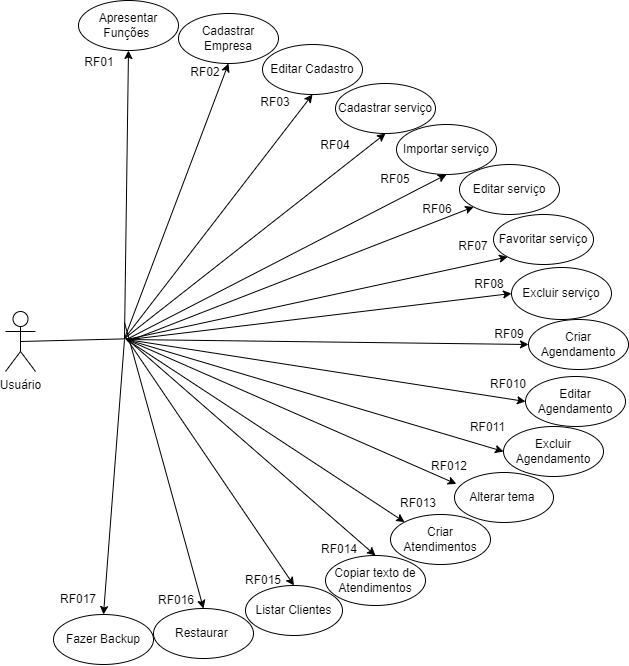

The diagram above was exported from draw.io. Its source (the exported page's mxGraphModel, read from the mxfile embedded in the PNG):
<mxGraphModel dx="2213" dy="1514" grid="0" gridSize="10" guides="1" tooltips="1" connect="1" arrows="1" fold="1" page="0" pageScale="1" pageWidth="827" pageHeight="1169" math="0" shadow="0">
  <root>
    <mxCell id="0" />
    <mxCell id="1" parent="0" />
    <mxCell id="X-8oT_EaOfEYxMCCgVK4-10" value="Apresentar Funções&amp;nbsp;" style="ellipse;whiteSpace=wrap;html=1;" parent="1" vertex="1">
      <mxGeometry x="65" y="-438" width="100" height="50" as="geometry" />
    </mxCell>
    <mxCell id="X-8oT_EaOfEYxMCCgVK4-11" value="" style="endArrow=classic;html=1;rounded=0;entryX=0.5;entryY=1;entryDx=0;entryDy=0;" parent="1" target="X-8oT_EaOfEYxMCCgVK4-10" edge="1">
      <mxGeometry width="50" height="50" relative="1" as="geometry">
        <mxPoint x="111" y="-100" as="sourcePoint" />
        <mxPoint x="450" y="400" as="targetPoint" />
      </mxGeometry>
    </mxCell>
    <mxCell id="X-8oT_EaOfEYxMCCgVK4-13" value="Cadastrar Empresa" style="ellipse;whiteSpace=wrap;html=1;" parent="1" vertex="1">
      <mxGeometry x="165" y="-425" width="100" height="50" as="geometry" />
    </mxCell>
    <mxCell id="X-8oT_EaOfEYxMCCgVK4-14" value="" style="endArrow=classic;html=1;rounded=0;entryX=0.5;entryY=1;entryDx=0;entryDy=0;" parent="1" target="X-8oT_EaOfEYxMCCgVK4-13" edge="1">
      <mxGeometry width="50" height="50" relative="1" as="geometry">
        <mxPoint x="111" y="-100" as="sourcePoint" />
        <mxPoint x="196" y="-385" as="targetPoint" />
      </mxGeometry>
    </mxCell>
    <mxCell id="X-8oT_EaOfEYxMCCgVK4-16" value="Editar Cadastro" style="ellipse;whiteSpace=wrap;html=1;" parent="1" vertex="1">
      <mxGeometry x="249" y="-394" width="100" height="50" as="geometry" />
    </mxCell>
    <mxCell id="X-8oT_EaOfEYxMCCgVK4-17" value="" style="endArrow=classic;html=1;rounded=0;entryX=0.5;entryY=1;entryDx=0;entryDy=0;" parent="1" target="X-8oT_EaOfEYxMCCgVK4-16" edge="1">
      <mxGeometry width="50" height="50" relative="1" as="geometry">
        <mxPoint x="111" y="-100" as="sourcePoint" />
        <mxPoint x="304" y="-349" as="targetPoint" />
      </mxGeometry>
    </mxCell>
    <mxCell id="thHWZOwGOMPes-7jVhVP-2" value="RF01" style="text;html=1;strokeColor=none;fillColor=none;align=center;verticalAlign=middle;whiteSpace=wrap;rounded=0;rotation=0;" parent="1" vertex="1">
      <mxGeometry x="56" y="-391" width="60" height="30" as="geometry" />
    </mxCell>
    <mxCell id="thHWZOwGOMPes-7jVhVP-4" value="RF02" style="text;html=1;strokeColor=none;fillColor=none;align=center;verticalAlign=middle;whiteSpace=wrap;rounded=0;" parent="1" vertex="1">
      <mxGeometry x="162" y="-381" width="60" height="30" as="geometry" />
    </mxCell>
    <mxCell id="thHWZOwGOMPes-7jVhVP-5" value="RF03" style="text;html=1;strokeColor=none;fillColor=none;align=center;verticalAlign=middle;whiteSpace=wrap;rounded=0;" parent="1" vertex="1">
      <mxGeometry x="232" y="-351" width="60" height="30" as="geometry" />
    </mxCell>
    <mxCell id="thHWZOwGOMPes-7jVhVP-6" value="Importar serviço" style="ellipse;whiteSpace=wrap;html=1;" parent="1" vertex="1">
      <mxGeometry x="383" y="-314" width="100" height="50" as="geometry" />
    </mxCell>
    <mxCell id="thHWZOwGOMPes-7jVhVP-9" value="Cadastrar serviço" style="ellipse;whiteSpace=wrap;html=1;" parent="1" vertex="1">
      <mxGeometry x="322" y="-355" width="100" height="50" as="geometry" />
    </mxCell>
    <mxCell id="thHWZOwGOMPes-7jVhVP-10" value="Favoritar serviço" style="ellipse;whiteSpace=wrap;html=1;" parent="1" vertex="1">
      <mxGeometry x="480" y="-224" width="100" height="50" as="geometry" />
    </mxCell>
    <mxCell id="thHWZOwGOMPes-7jVhVP-15" value="RF010" style="text;html=1;strokeColor=none;fillColor=none;align=center;verticalAlign=middle;whiteSpace=wrap;rounded=0;" parent="1" vertex="1">
      <mxGeometry x="465" y="-69" width="60" height="30" as="geometry" />
    </mxCell>
    <mxCell id="thHWZOwGOMPes-7jVhVP-16" value="RF07" style="text;html=1;strokeColor=none;fillColor=none;align=center;verticalAlign=middle;whiteSpace=wrap;rounded=0;" parent="1" vertex="1">
      <mxGeometry x="430" y="-207" width="60" height="30" as="geometry" />
    </mxCell>
    <mxCell id="thHWZOwGOMPes-7jVhVP-17" value="Editar Agendamento" style="ellipse;whiteSpace=wrap;html=1;" parent="1" vertex="1">
      <mxGeometry x="512" y="-62" width="100" height="50" as="geometry" />
    </mxCell>
    <mxCell id="thHWZOwGOMPes-7jVhVP-18" value="Excluir Agendamento" style="ellipse;whiteSpace=wrap;html=1;" parent="1" vertex="1">
      <mxGeometry x="490" y="-12" width="100" height="50" as="geometry" />
    </mxCell>
    <mxCell id="thHWZOwGOMPes-7jVhVP-21" style="edgeStyle=orthogonalEdgeStyle;rounded=0;orthogonalLoop=1;jettySize=auto;html=1;exitX=0.5;exitY=1;exitDx=0;exitDy=0;" parent="1" source="thHWZOwGOMPes-7jVhVP-17" target="thHWZOwGOMPes-7jVhVP-17" edge="1">
      <mxGeometry relative="1" as="geometry" />
    </mxCell>
    <mxCell id="thHWZOwGOMPes-7jVhVP-23" value="RF05" style="text;html=1;strokeColor=none;fillColor=none;align=center;verticalAlign=middle;whiteSpace=wrap;rounded=0;" parent="1" vertex="1">
      <mxGeometry x="352" y="-274" width="60" height="30" as="geometry" />
    </mxCell>
    <mxCell id="thHWZOwGOMPes-7jVhVP-24" value="RF09" style="text;html=1;strokeColor=none;fillColor=none;align=center;verticalAlign=middle;whiteSpace=wrap;rounded=0;" parent="1" vertex="1">
      <mxGeometry x="466" y="-119" width="60" height="30" as="geometry" />
    </mxCell>
    <mxCell id="thHWZOwGOMPes-7jVhVP-25" value="RF06" style="text;html=1;strokeColor=none;fillColor=none;align=center;verticalAlign=middle;whiteSpace=wrap;rounded=0;" parent="1" vertex="1">
      <mxGeometry x="394" y="-244" width="60" height="30" as="geometry" />
    </mxCell>
    <mxCell id="thHWZOwGOMPes-7jVhVP-28" value="Criar Agendamento" style="ellipse;whiteSpace=wrap;html=1;" parent="1" vertex="1">
      <mxGeometry x="515" y="-119" width="100" height="50" as="geometry" />
    </mxCell>
    <mxCell id="thHWZOwGOMPes-7jVhVP-30" value="" style="endArrow=classic;html=1;rounded=0;entryX=0.5;entryY=1;entryDx=0;entryDy=0;" parent="1" target="thHWZOwGOMPes-7jVhVP-9" edge="1">
      <mxGeometry width="50" height="50" relative="1" as="geometry">
        <mxPoint x="111" y="-100" as="sourcePoint" />
        <mxPoint x="573" y="385" as="targetPoint" />
      </mxGeometry>
    </mxCell>
    <mxCell id="thHWZOwGOMPes-7jVhVP-32" value="Editar serviço" style="ellipse;whiteSpace=wrap;html=1;" parent="1" vertex="1">
      <mxGeometry x="446" y="-274" width="100" height="50" as="geometry" />
    </mxCell>
    <mxCell id="thHWZOwGOMPes-7jVhVP-34" value="RF04" style="text;html=1;strokeColor=none;fillColor=none;align=center;verticalAlign=middle;whiteSpace=wrap;rounded=0;" parent="1" vertex="1">
      <mxGeometry x="292" y="-308" width="60" height="30" as="geometry" />
    </mxCell>
    <mxCell id="thHWZOwGOMPes-7jVhVP-36" value="RF08" style="text;html=1;strokeColor=none;fillColor=none;align=center;verticalAlign=middle;whiteSpace=wrap;rounded=0;" parent="1" vertex="1">
      <mxGeometry x="445.5" y="-169" width="60" height="30" as="geometry" />
    </mxCell>
    <mxCell id="E0utYyf1R4njcpcIg9Xy-2" value="RF011" style="text;html=1;strokeColor=none;fillColor=none;align=center;verticalAlign=middle;whiteSpace=wrap;rounded=0;rotation=0;" parent="1" vertex="1">
      <mxGeometry x="444.5" y="-25" width="61" height="28" as="geometry" />
    </mxCell>
    <mxCell id="E0utYyf1R4njcpcIg9Xy-3" value="RF012" style="text;html=1;strokeColor=none;fillColor=none;align=center;verticalAlign=middle;whiteSpace=wrap;rounded=0;" parent="1" vertex="1">
      <mxGeometry x="406" y="13" width="60" height="30" as="geometry" />
    </mxCell>
    <mxCell id="E0utYyf1R4njcpcIg9Xy-7" value="Alterar tema&amp;nbsp;" style="ellipse;whiteSpace=wrap;html=1;" parent="1" vertex="1">
      <mxGeometry x="441" y="34" width="99" height="50" as="geometry" />
    </mxCell>
    <mxCell id="E0utYyf1R4njcpcIg9Xy-22" value="Excluir serviço" style="ellipse;whiteSpace=wrap;html=1;" parent="1" vertex="1">
      <mxGeometry x="498" y="-171" width="100" height="52" as="geometry" />
    </mxCell>
    <mxCell id="nUZktqDzRrKbtXMQFBow-1" style="edgeStyle=orthogonalEdgeStyle;rounded=0;orthogonalLoop=1;jettySize=auto;html=1;exitX=0.5;exitY=1;exitDx=0;exitDy=0;" parent="1" source="thHWZOwGOMPes-7jVhVP-24" target="thHWZOwGOMPes-7jVhVP-24" edge="1">
      <mxGeometry relative="1" as="geometry" />
    </mxCell>
    <mxCell id="rkjg1g7wxD6FBHxdWADk-3" value="RF013" style="text;html=1;strokeColor=none;fillColor=none;align=center;verticalAlign=middle;whiteSpace=wrap;rounded=0;" parent="1" vertex="1">
      <mxGeometry x="375" y="50" width="60" height="30" as="geometry" />
    </mxCell>
    <mxCell id="rkjg1g7wxD6FBHxdWADk-4" value="Criar Atendimentos" style="ellipse;whiteSpace=wrap;html=1;" parent="1" vertex="1">
      <mxGeometry x="377" y="76" width="100" height="50" as="geometry" />
    </mxCell>
    <mxCell id="rkjg1g7wxD6FBHxdWADk-7" value="RF014" style="text;html=1;strokeColor=none;fillColor=none;align=center;verticalAlign=middle;whiteSpace=wrap;rounded=0;" parent="1" vertex="1">
      <mxGeometry x="296" y="96" width="60" height="30" as="geometry" />
    </mxCell>
    <mxCell id="xIer2-Y8D0Wpkxu5EaJa-1" value="Copiar texto de Atendimentos" style="ellipse;whiteSpace=wrap;html=1;rotation=0;" parent="1" vertex="1">
      <mxGeometry x="312" y="117" width="100" height="50" as="geometry" />
    </mxCell>
    <mxCell id="xIer2-Y8D0Wpkxu5EaJa-5" value="RF015" style="text;html=1;strokeColor=none;fillColor=none;align=center;verticalAlign=middle;whiteSpace=wrap;rounded=0;" parent="1" vertex="1">
      <mxGeometry x="220" y="127" width="60" height="30" as="geometry" />
    </mxCell>
    <mxCell id="xIer2-Y8D0Wpkxu5EaJa-6" value="Listar Clientes" style="ellipse;whiteSpace=wrap;html=1;" parent="1" vertex="1">
      <mxGeometry x="232" y="147" width="97" height="50" as="geometry" />
    </mxCell>
    <mxCell id="xIer2-Y8D0Wpkxu5EaJa-8" value="RF016" style="text;html=1;strokeColor=none;fillColor=none;align=center;verticalAlign=middle;whiteSpace=wrap;rounded=0;" parent="1" vertex="1">
      <mxGeometry x="133" y="147" width="60" height="30" as="geometry" />
    </mxCell>
    <mxCell id="xIer2-Y8D0Wpkxu5EaJa-9" value="RF017" style="text;html=1;strokeColor=none;fillColor=none;align=center;verticalAlign=middle;whiteSpace=wrap;rounded=0;" parent="1" vertex="1">
      <mxGeometry x="35" y="146" width="60" height="30" as="geometry" />
    </mxCell>
    <mxCell id="xIer2-Y8D0Wpkxu5EaJa-10" value="Restaurar&amp;nbsp;" style="ellipse;whiteSpace=wrap;html=1;" parent="1" vertex="1">
      <mxGeometry x="140" y="170" width="100" height="50" as="geometry" />
    </mxCell>
    <mxCell id="E0utYyf1R4njcpcIg9Xy-13" value="Usuário" style="shape=umlActor;verticalLabelPosition=bottom;verticalAlign=top;html=1;outlineConnect=0;" parent="1" vertex="1">
      <mxGeometry x="-8" y="-127" width="30" height="60" as="geometry" />
    </mxCell>
    <mxCell id="xIer2-Y8D0Wpkxu5EaJa-17" value="" style="endArrow=classic;html=1;rounded=0;entryX=0.5;entryY=1;entryDx=0;entryDy=0;" parent="1" target="thHWZOwGOMPes-7jVhVP-6" edge="1">
      <mxGeometry width="50" height="50" relative="1" as="geometry">
        <mxPoint x="113" y="-99" as="sourcePoint" />
        <mxPoint x="271" y="-209" as="targetPoint" />
      </mxGeometry>
    </mxCell>
    <mxCell id="xIer2-Y8D0Wpkxu5EaJa-19" value="" style="endArrow=classic;html=1;rounded=0;entryX=0;entryY=1;entryDx=0;entryDy=0;" parent="1" target="thHWZOwGOMPes-7jVhVP-10" edge="1">
      <mxGeometry width="50" height="50" relative="1" as="geometry">
        <mxPoint x="113" y="-99" as="sourcePoint" />
        <mxPoint x="502" y="-202" as="targetPoint" />
      </mxGeometry>
    </mxCell>
    <mxCell id="xIer2-Y8D0Wpkxu5EaJa-20" value="" style="endArrow=classic;html=1;rounded=0;entryX=0.5;entryY=0;entryDx=0;entryDy=0;" parent="1" target="xIer2-Y8D0Wpkxu5EaJa-1" edge="1">
      <mxGeometry width="50" height="50" relative="1" as="geometry">
        <mxPoint x="114" y="-99" as="sourcePoint" />
        <mxPoint x="28" y="-166" as="targetPoint" />
      </mxGeometry>
    </mxCell>
    <mxCell id="xIer2-Y8D0Wpkxu5EaJa-22" value="" style="endArrow=classic;html=1;rounded=0;entryX=0;entryY=0;entryDx=0;entryDy=0;" parent="1" target="rkjg1g7wxD6FBHxdWADk-4" edge="1">
      <mxGeometry width="50" height="50" relative="1" as="geometry">
        <mxPoint x="113" y="-99" as="sourcePoint" />
        <mxPoint x="235" y="91" as="targetPoint" />
      </mxGeometry>
    </mxCell>
    <mxCell id="xIer2-Y8D0Wpkxu5EaJa-24" value="" style="endArrow=classic;html=1;rounded=0;entryX=0.019;entryY=0.229;entryDx=0;entryDy=0;entryPerimeter=0;" parent="1" target="E0utYyf1R4njcpcIg9Xy-7" edge="1">
      <mxGeometry width="50" height="50" relative="1" as="geometry">
        <mxPoint x="113" y="-99" as="sourcePoint" />
        <mxPoint x="47" y="-261" as="targetPoint" />
      </mxGeometry>
    </mxCell>
    <mxCell id="xIer2-Y8D0Wpkxu5EaJa-25" value="" style="endArrow=classic;html=1;rounded=0;entryX=0;entryY=0.5;entryDx=0;entryDy=0;" parent="1" target="thHWZOwGOMPes-7jVhVP-18" edge="1">
      <mxGeometry width="50" height="50" relative="1" as="geometry">
        <mxPoint x="113" y="-99" as="sourcePoint" />
        <mxPoint x="57" y="-251" as="targetPoint" />
      </mxGeometry>
    </mxCell>
    <mxCell id="xIer2-Y8D0Wpkxu5EaJa-26" value="" style="endArrow=classic;html=1;rounded=0;entryX=0;entryY=0.5;entryDx=0;entryDy=0;" parent="1" target="thHWZOwGOMPes-7jVhVP-17" edge="1">
      <mxGeometry width="50" height="50" relative="1" as="geometry">
        <mxPoint x="113" y="-99" as="sourcePoint" />
        <mxPoint x="67" y="-241" as="targetPoint" />
      </mxGeometry>
    </mxCell>
    <mxCell id="xIer2-Y8D0Wpkxu5EaJa-27" value="" style="endArrow=classic;html=1;rounded=0;entryX=0;entryY=0.5;entryDx=0;entryDy=0;" parent="1" target="thHWZOwGOMPes-7jVhVP-28" edge="1">
      <mxGeometry width="50" height="50" relative="1" as="geometry">
        <mxPoint x="113" y="-99" as="sourcePoint" />
        <mxPoint x="77" y="-231" as="targetPoint" />
      </mxGeometry>
    </mxCell>
    <mxCell id="xIer2-Y8D0Wpkxu5EaJa-28" value="" style="endArrow=classic;html=1;rounded=0;entryX=0;entryY=0.5;entryDx=0;entryDy=0;" parent="1" target="E0utYyf1R4njcpcIg9Xy-22" edge="1">
      <mxGeometry width="50" height="50" relative="1" as="geometry">
        <mxPoint x="116" y="-99" as="sourcePoint" />
        <mxPoint x="536.0000000000118" y="-140.99999999999977" as="targetPoint" />
      </mxGeometry>
    </mxCell>
    <mxCell id="xIer2-Y8D0Wpkxu5EaJa-29" value="" style="endArrow=classic;html=1;rounded=0;entryX=0;entryY=1;entryDx=0;entryDy=0;" parent="1" target="thHWZOwGOMPes-7jVhVP-32" edge="1">
      <mxGeometry width="50" height="50" relative="1" as="geometry">
        <mxPoint x="114" y="-97" as="sourcePoint" />
        <mxPoint x="490" y="-251.5" as="targetPoint" />
      </mxGeometry>
    </mxCell>
    <mxCell id="xIer2-Y8D0Wpkxu5EaJa-30" value="" style="endArrow=classic;html=1;rounded=0;entryX=0.5;entryY=0;entryDx=0;entryDy=0;" parent="1" target="xIer2-Y8D0Wpkxu5EaJa-10" edge="1">
      <mxGeometry width="50" height="50" relative="1" as="geometry">
        <mxPoint x="111" y="-116" as="sourcePoint" />
        <mxPoint x="7" y="-301" as="targetPoint" />
      </mxGeometry>
    </mxCell>
    <mxCell id="xIer2-Y8D0Wpkxu5EaJa-36" value="" style="endArrow=classic;html=1;rounded=0;entryX=0.5;entryY=0;entryDx=0;entryDy=0;" parent="1" target="xIer2-Y8D0Wpkxu5EaJa-6" edge="1">
      <mxGeometry width="50" height="50" relative="1" as="geometry">
        <mxPoint x="111" y="-103" as="sourcePoint" />
        <mxPoint x="133" y="192" as="targetPoint" />
      </mxGeometry>
    </mxCell>
    <mxCell id="xIer2-Y8D0Wpkxu5EaJa-49" value="" style="endArrow=none;html=1;rounded=0;exitX=0.5;exitY=0.5;exitDx=0;exitDy=0;exitPerimeter=0;" parent="1" source="E0utYyf1R4njcpcIg9Xy-13" edge="1">
      <mxGeometry width="50" height="50" relative="1" as="geometry">
        <mxPoint x="212" y="-2" as="sourcePoint" />
        <mxPoint x="126" y="-100" as="targetPoint" />
      </mxGeometry>
    </mxCell>
    <mxCell id="xIer2-Y8D0Wpkxu5EaJa-51" value="Fazer Backup" style="ellipse;whiteSpace=wrap;html=1;" parent="1" vertex="1">
      <mxGeometry x="40" y="176" width="100" height="50" as="geometry" />
    </mxCell>
    <mxCell id="xIer2-Y8D0Wpkxu5EaJa-52" value="" style="endArrow=classic;html=1;rounded=0;entryX=0.5;entryY=0;entryDx=0;entryDy=0;" parent="1" target="xIer2-Y8D0Wpkxu5EaJa-51" edge="1">
      <mxGeometry width="50" height="50" relative="1" as="geometry">
        <mxPoint x="111" y="-99" as="sourcePoint" />
        <mxPoint x="-80" y="-327" as="targetPoint" />
      </mxGeometry>
    </mxCell>
  </root>
</mxGraphModel>